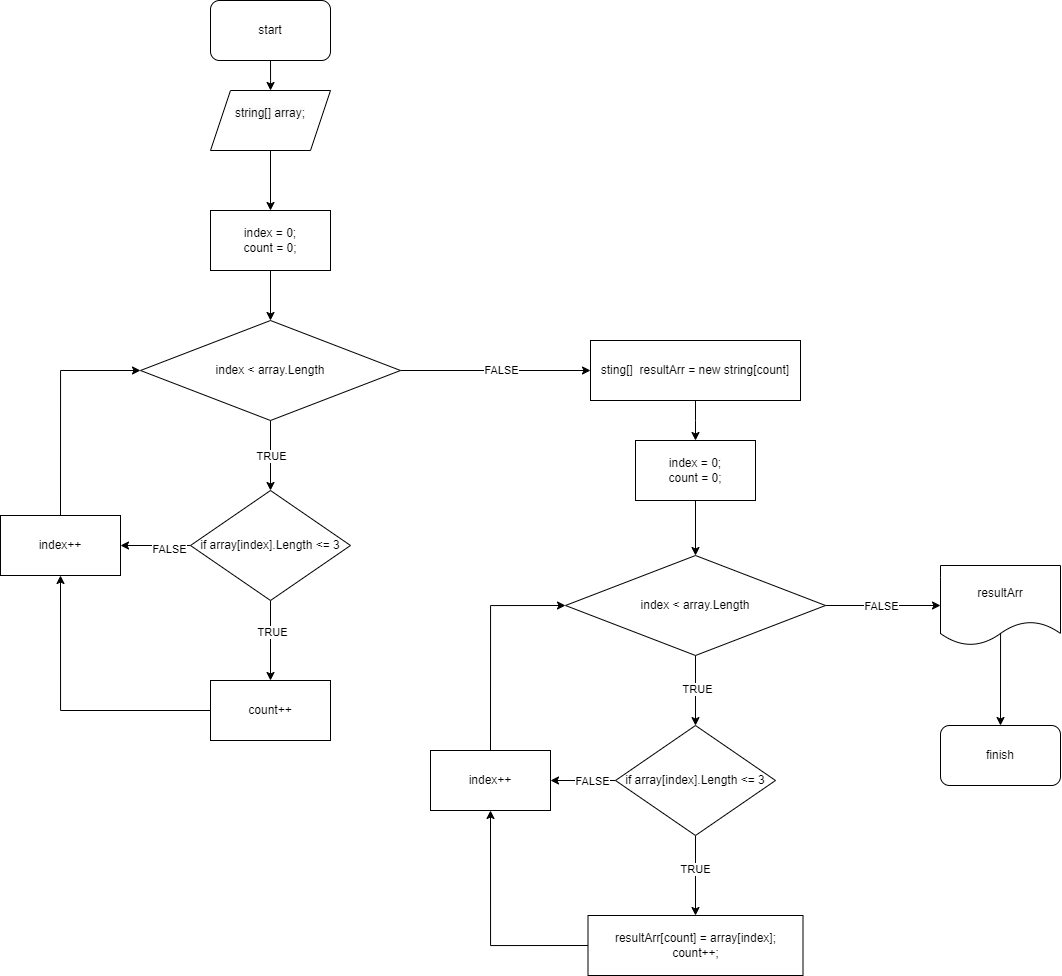

The diagram above was exported from draw.io. Its source (the exported page's mxGraphModel, read from the mxfile embedded in the PNG):
<mxGraphModel dx="1235" dy="676" grid="1" gridSize="10" guides="1" tooltips="1" connect="1" arrows="1" fold="1" page="1" pageScale="1" pageWidth="827" pageHeight="1169" math="0" shadow="0">
  <root>
    <mxCell id="0" />
    <mxCell id="1" parent="0" />
    <mxCell id="bCL0cPJlc5odAn6OA4fs-7" style="edgeStyle=orthogonalEdgeStyle;rounded=0;orthogonalLoop=1;jettySize=auto;html=1;exitX=0.5;exitY=1;exitDx=0;exitDy=0;entryX=0.5;entryY=0;entryDx=0;entryDy=0;" edge="1" parent="1" source="bCL0cPJlc5odAn6OA4fs-1" target="bCL0cPJlc5odAn6OA4fs-12">
      <mxGeometry relative="1" as="geometry">
        <Array as="points">
          <mxPoint x="390" y="110" />
          <mxPoint x="390" y="110" />
        </Array>
      </mxGeometry>
    </mxCell>
    <mxCell id="bCL0cPJlc5odAn6OA4fs-1" value="start" style="rounded=1;whiteSpace=wrap;html=1;" vertex="1" parent="1">
      <mxGeometry x="330" y="30" width="120" height="60" as="geometry" />
    </mxCell>
    <mxCell id="bCL0cPJlc5odAn6OA4fs-9" value="" style="edgeStyle=orthogonalEdgeStyle;rounded=0;orthogonalLoop=1;jettySize=auto;html=1;" edge="1" parent="1" source="bCL0cPJlc5odAn6OA4fs-6" target="bCL0cPJlc5odAn6OA4fs-8">
      <mxGeometry relative="1" as="geometry" />
    </mxCell>
    <mxCell id="bCL0cPJlc5odAn6OA4fs-6" value="index = 0;&lt;br&gt;count = 0;" style="rounded=0;whiteSpace=wrap;html=1;" vertex="1" parent="1">
      <mxGeometry x="330" y="240" width="120" height="60" as="geometry" />
    </mxCell>
    <mxCell id="bCL0cPJlc5odAn6OA4fs-16" style="edgeStyle=orthogonalEdgeStyle;rounded=0;orthogonalLoop=1;jettySize=auto;html=1;exitX=0.5;exitY=1;exitDx=0;exitDy=0;entryX=0.5;entryY=0;entryDx=0;entryDy=0;" edge="1" parent="1" source="bCL0cPJlc5odAn6OA4fs-8" target="bCL0cPJlc5odAn6OA4fs-14">
      <mxGeometry relative="1" as="geometry" />
    </mxCell>
    <mxCell id="bCL0cPJlc5odAn6OA4fs-38" value="TRUE" style="edgeLabel;html=1;align=center;verticalAlign=middle;resizable=0;points=[];" vertex="1" connectable="0" parent="bCL0cPJlc5odAn6OA4fs-16">
      <mxGeometry x="0.0114" relative="1" as="geometry">
        <mxPoint as="offset" />
      </mxGeometry>
    </mxCell>
    <mxCell id="bCL0cPJlc5odAn6OA4fs-24" style="edgeStyle=orthogonalEdgeStyle;rounded=0;orthogonalLoop=1;jettySize=auto;html=1;exitX=1;exitY=0.5;exitDx=0;exitDy=0;" edge="1" parent="1" source="bCL0cPJlc5odAn6OA4fs-8" target="bCL0cPJlc5odAn6OA4fs-25">
      <mxGeometry relative="1" as="geometry">
        <mxPoint x="600" y="399.72727272727263" as="targetPoint" />
      </mxGeometry>
    </mxCell>
    <mxCell id="bCL0cPJlc5odAn6OA4fs-44" value="FALSE" style="edgeLabel;html=1;align=center;verticalAlign=middle;resizable=0;points=[];" vertex="1" connectable="0" parent="bCL0cPJlc5odAn6OA4fs-24">
      <mxGeometry x="0.0484" y="1" relative="1" as="geometry">
        <mxPoint as="offset" />
      </mxGeometry>
    </mxCell>
    <mxCell id="bCL0cPJlc5odAn6OA4fs-8" value="index &amp;lt; array.Length" style="rhombus;whiteSpace=wrap;html=1;rounded=0;" vertex="1" parent="1">
      <mxGeometry x="260" y="350" width="260" height="100" as="geometry" />
    </mxCell>
    <mxCell id="bCL0cPJlc5odAn6OA4fs-22" style="edgeStyle=orthogonalEdgeStyle;rounded=0;orthogonalLoop=1;jettySize=auto;html=1;exitX=0;exitY=0.5;exitDx=0;exitDy=0;entryX=0.5;entryY=1;entryDx=0;entryDy=0;" edge="1" parent="1" source="bCL0cPJlc5odAn6OA4fs-10" target="bCL0cPJlc5odAn6OA4fs-20">
      <mxGeometry relative="1" as="geometry">
        <mxPoint x="170" y="739.7272727272725" as="targetPoint" />
      </mxGeometry>
    </mxCell>
    <mxCell id="bCL0cPJlc5odAn6OA4fs-10" value="count++" style="whiteSpace=wrap;html=1;rounded=0;" vertex="1" parent="1">
      <mxGeometry x="330" y="710" width="120" height="60" as="geometry" />
    </mxCell>
    <mxCell id="bCL0cPJlc5odAn6OA4fs-13" style="edgeStyle=orthogonalEdgeStyle;rounded=0;orthogonalLoop=1;jettySize=auto;html=1;exitX=0.5;exitY=1;exitDx=0;exitDy=0;" edge="1" parent="1" source="bCL0cPJlc5odAn6OA4fs-12" target="bCL0cPJlc5odAn6OA4fs-6">
      <mxGeometry relative="1" as="geometry" />
    </mxCell>
    <mxCell id="bCL0cPJlc5odAn6OA4fs-12" value="&#10;&lt;span style=&quot;color: rgb(0, 0, 0); font-family: Helvetica; font-size: 12px; font-style: normal; font-variant-ligatures: normal; font-variant-caps: normal; font-weight: 400; letter-spacing: normal; orphans: 2; text-align: center; text-indent: 0px; text-transform: none; widows: 2; word-spacing: 0px; -webkit-text-stroke-width: 0px; background-color: rgb(251, 251, 251); text-decoration-thickness: initial; text-decoration-style: initial; text-decoration-color: initial; float: none; display: inline !important;&quot;&gt;string[] array;&lt;/span&gt;&#10;&#10;" style="shape=parallelogram;perimeter=parallelogramPerimeter;whiteSpace=wrap;html=1;fixedSize=1;" vertex="1" parent="1">
      <mxGeometry x="330" y="120" width="120" height="60" as="geometry" />
    </mxCell>
    <mxCell id="bCL0cPJlc5odAn6OA4fs-19" style="edgeStyle=orthogonalEdgeStyle;rounded=0;orthogonalLoop=1;jettySize=auto;html=1;exitX=0.5;exitY=1;exitDx=0;exitDy=0;entryX=0.5;entryY=0;entryDx=0;entryDy=0;" edge="1" parent="1" source="bCL0cPJlc5odAn6OA4fs-14" target="bCL0cPJlc5odAn6OA4fs-10">
      <mxGeometry relative="1" as="geometry" />
    </mxCell>
    <mxCell id="bCL0cPJlc5odAn6OA4fs-39" value="TRUE" style="edgeLabel;html=1;align=center;verticalAlign=middle;resizable=0;points=[];" vertex="1" connectable="0" parent="bCL0cPJlc5odAn6OA4fs-19">
      <mxGeometry x="-0.215" y="1" relative="1" as="geometry">
        <mxPoint as="offset" />
      </mxGeometry>
    </mxCell>
    <mxCell id="bCL0cPJlc5odAn6OA4fs-21" style="edgeStyle=orthogonalEdgeStyle;rounded=0;orthogonalLoop=1;jettySize=auto;html=1;exitX=0;exitY=0.5;exitDx=0;exitDy=0;entryX=1;entryY=0.5;entryDx=0;entryDy=0;" edge="1" parent="1" source="bCL0cPJlc5odAn6OA4fs-14" target="bCL0cPJlc5odAn6OA4fs-20">
      <mxGeometry relative="1" as="geometry" />
    </mxCell>
    <mxCell id="bCL0cPJlc5odAn6OA4fs-42" value="FALSE" style="edgeLabel;html=1;align=center;verticalAlign=middle;resizable=0;points=[];" vertex="1" connectable="0" parent="bCL0cPJlc5odAn6OA4fs-21">
      <mxGeometry x="-0.3886" y="3" relative="1" as="geometry">
        <mxPoint as="offset" />
      </mxGeometry>
    </mxCell>
    <mxCell id="bCL0cPJlc5odAn6OA4fs-14" value="if array[index].Length &amp;lt;= 3" style="rhombus;whiteSpace=wrap;html=1;" vertex="1" parent="1">
      <mxGeometry x="310" y="520" width="160" height="110" as="geometry" />
    </mxCell>
    <mxCell id="bCL0cPJlc5odAn6OA4fs-23" style="edgeStyle=orthogonalEdgeStyle;rounded=0;orthogonalLoop=1;jettySize=auto;html=1;exitX=0.5;exitY=0;exitDx=0;exitDy=0;entryX=0;entryY=0.5;entryDx=0;entryDy=0;" edge="1" parent="1" source="bCL0cPJlc5odAn6OA4fs-20" target="bCL0cPJlc5odAn6OA4fs-8">
      <mxGeometry relative="1" as="geometry">
        <mxPoint x="180.45454545454527" y="400" as="targetPoint" />
      </mxGeometry>
    </mxCell>
    <mxCell id="bCL0cPJlc5odAn6OA4fs-20" value="index++" style="rounded=0;whiteSpace=wrap;html=1;" vertex="1" parent="1">
      <mxGeometry x="120" y="545" width="120" height="60" as="geometry" />
    </mxCell>
    <mxCell id="bCL0cPJlc5odAn6OA4fs-27" value="" style="edgeStyle=orthogonalEdgeStyle;rounded=0;orthogonalLoop=1;jettySize=auto;html=1;" edge="1" parent="1" source="bCL0cPJlc5odAn6OA4fs-25">
      <mxGeometry relative="1" as="geometry">
        <mxPoint x="815" y="470.0000000000001" as="targetPoint" />
      </mxGeometry>
    </mxCell>
    <mxCell id="bCL0cPJlc5odAn6OA4fs-25" value="sting[]&amp;nbsp; resultArr = new string[count]" style="rounded=0;whiteSpace=wrap;html=1;" vertex="1" parent="1">
      <mxGeometry x="710" y="370" width="210" height="60" as="geometry" />
    </mxCell>
    <mxCell id="bCL0cPJlc5odAn6OA4fs-37" style="edgeStyle=orthogonalEdgeStyle;rounded=0;orthogonalLoop=1;jettySize=auto;html=1;exitX=0.5;exitY=1;exitDx=0;exitDy=0;entryX=0.5;entryY=0;entryDx=0;entryDy=0;" edge="1" parent="1" source="bCL0cPJlc5odAn6OA4fs-26" target="bCL0cPJlc5odAn6OA4fs-29">
      <mxGeometry relative="1" as="geometry" />
    </mxCell>
    <mxCell id="bCL0cPJlc5odAn6OA4fs-26" value="index = 0;&lt;br style=&quot;border-color: var(--border-color);&quot;&gt;count = 0;" style="whiteSpace=wrap;html=1;rounded=0;" vertex="1" parent="1">
      <mxGeometry x="755" y="470" width="120" height="60" as="geometry" />
    </mxCell>
    <mxCell id="bCL0cPJlc5odAn6OA4fs-28" style="edgeStyle=orthogonalEdgeStyle;rounded=0;orthogonalLoop=1;jettySize=auto;html=1;exitX=0.5;exitY=1;exitDx=0;exitDy=0;entryX=0.5;entryY=0;entryDx=0;entryDy=0;" edge="1" parent="1" source="bCL0cPJlc5odAn6OA4fs-29" target="bCL0cPJlc5odAn6OA4fs-34">
      <mxGeometry relative="1" as="geometry">
        <Array as="points">
          <mxPoint x="815" y="755" />
        </Array>
      </mxGeometry>
    </mxCell>
    <mxCell id="bCL0cPJlc5odAn6OA4fs-40" value="TRUE" style="edgeLabel;html=1;align=center;verticalAlign=middle;resizable=0;points=[];" vertex="1" connectable="0" parent="bCL0cPJlc5odAn6OA4fs-28">
      <mxGeometry x="-0.0457" y="1" relative="1" as="geometry">
        <mxPoint as="offset" />
      </mxGeometry>
    </mxCell>
    <mxCell id="bCL0cPJlc5odAn6OA4fs-46" style="edgeStyle=orthogonalEdgeStyle;rounded=0;orthogonalLoop=1;jettySize=auto;html=1;exitX=1;exitY=0.5;exitDx=0;exitDy=0;" edge="1" parent="1" source="bCL0cPJlc5odAn6OA4fs-29" target="bCL0cPJlc5odAn6OA4fs-45">
      <mxGeometry relative="1" as="geometry" />
    </mxCell>
    <mxCell id="bCL0cPJlc5odAn6OA4fs-49" value="FALSE" style="edgeLabel;html=1;align=center;verticalAlign=middle;resizable=0;points=[];" vertex="1" connectable="0" parent="bCL0cPJlc5odAn6OA4fs-46">
      <mxGeometry x="-0.0574" y="-7" relative="1" as="geometry">
        <mxPoint x="1" y="-7" as="offset" />
      </mxGeometry>
    </mxCell>
    <mxCell id="bCL0cPJlc5odAn6OA4fs-29" value="index &amp;lt; array.Length" style="rhombus;whiteSpace=wrap;html=1;rounded=0;" vertex="1" parent="1">
      <mxGeometry x="685" y="585" width="260" height="100" as="geometry" />
    </mxCell>
    <mxCell id="bCL0cPJlc5odAn6OA4fs-30" style="edgeStyle=orthogonalEdgeStyle;rounded=0;orthogonalLoop=1;jettySize=auto;html=1;exitX=0;exitY=0.5;exitDx=0;exitDy=0;entryX=0.5;entryY=1;entryDx=0;entryDy=0;" edge="1" parent="1" source="bCL0cPJlc5odAn6OA4fs-31" target="bCL0cPJlc5odAn6OA4fs-36">
      <mxGeometry relative="1" as="geometry">
        <mxPoint x="600" y="974.7272727272725" as="targetPoint" />
      </mxGeometry>
    </mxCell>
    <mxCell id="bCL0cPJlc5odAn6OA4fs-31" value="resultArr[count] = array[index];&lt;br&gt;count++;" style="whiteSpace=wrap;html=1;rounded=0;" vertex="1" parent="1">
      <mxGeometry x="707.5" y="945" width="215" height="60" as="geometry" />
    </mxCell>
    <mxCell id="bCL0cPJlc5odAn6OA4fs-32" style="edgeStyle=orthogonalEdgeStyle;rounded=0;orthogonalLoop=1;jettySize=auto;html=1;exitX=0.5;exitY=1;exitDx=0;exitDy=0;entryX=0.5;entryY=0;entryDx=0;entryDy=0;" edge="1" parent="1" source="bCL0cPJlc5odAn6OA4fs-34" target="bCL0cPJlc5odAn6OA4fs-31">
      <mxGeometry relative="1" as="geometry" />
    </mxCell>
    <mxCell id="bCL0cPJlc5odAn6OA4fs-41" value="TRUE" style="edgeLabel;html=1;align=center;verticalAlign=middle;resizable=0;points=[];" vertex="1" connectable="0" parent="bCL0cPJlc5odAn6OA4fs-32">
      <mxGeometry x="-0.175" y="-1" relative="1" as="geometry">
        <mxPoint as="offset" />
      </mxGeometry>
    </mxCell>
    <mxCell id="bCL0cPJlc5odAn6OA4fs-33" style="edgeStyle=orthogonalEdgeStyle;rounded=0;orthogonalLoop=1;jettySize=auto;html=1;exitX=0;exitY=0.5;exitDx=0;exitDy=0;entryX=1;entryY=0.5;entryDx=0;entryDy=0;" edge="1" parent="1" source="bCL0cPJlc5odAn6OA4fs-34" target="bCL0cPJlc5odAn6OA4fs-36">
      <mxGeometry relative="1" as="geometry" />
    </mxCell>
    <mxCell id="bCL0cPJlc5odAn6OA4fs-43" value="FALSE" style="edgeLabel;html=1;align=center;verticalAlign=middle;resizable=0;points=[];" vertex="1" connectable="0" parent="bCL0cPJlc5odAn6OA4fs-33">
      <mxGeometry x="-0.28" relative="1" as="geometry">
        <mxPoint as="offset" />
      </mxGeometry>
    </mxCell>
    <mxCell id="bCL0cPJlc5odAn6OA4fs-34" value="if array[index].Length &amp;lt;= 3" style="rhombus;whiteSpace=wrap;html=1;" vertex="1" parent="1">
      <mxGeometry x="735" y="755" width="160" height="110" as="geometry" />
    </mxCell>
    <mxCell id="bCL0cPJlc5odAn6OA4fs-35" style="edgeStyle=orthogonalEdgeStyle;rounded=0;orthogonalLoop=1;jettySize=auto;html=1;exitX=0.5;exitY=0;exitDx=0;exitDy=0;entryX=0;entryY=0.5;entryDx=0;entryDy=0;" edge="1" parent="1" source="bCL0cPJlc5odAn6OA4fs-36" target="bCL0cPJlc5odAn6OA4fs-29">
      <mxGeometry relative="1" as="geometry">
        <mxPoint x="610.4545454545453" y="635" as="targetPoint" />
      </mxGeometry>
    </mxCell>
    <mxCell id="bCL0cPJlc5odAn6OA4fs-36" value="index++" style="rounded=0;whiteSpace=wrap;html=1;" vertex="1" parent="1">
      <mxGeometry x="550" y="780" width="120" height="60" as="geometry" />
    </mxCell>
    <mxCell id="bCL0cPJlc5odAn6OA4fs-48" style="edgeStyle=orthogonalEdgeStyle;rounded=0;orthogonalLoop=1;jettySize=auto;html=1;exitX=0.5;exitY=0;exitDx=0;exitDy=0;entryX=0.5;entryY=0;entryDx=0;entryDy=0;" edge="1" parent="1" source="bCL0cPJlc5odAn6OA4fs-45" target="bCL0cPJlc5odAn6OA4fs-47">
      <mxGeometry relative="1" as="geometry">
        <Array as="points">
          <mxPoint x="1120" y="660" />
          <mxPoint x="1120" y="660" />
        </Array>
      </mxGeometry>
    </mxCell>
    <mxCell id="bCL0cPJlc5odAn6OA4fs-45" value="resultArr" style="shape=document;whiteSpace=wrap;html=1;boundedLbl=1;" vertex="1" parent="1">
      <mxGeometry x="1060" y="595" width="120" height="80" as="geometry" />
    </mxCell>
    <mxCell id="bCL0cPJlc5odAn6OA4fs-47" value="finish" style="rounded=1;whiteSpace=wrap;html=1;" vertex="1" parent="1">
      <mxGeometry x="1060" y="755" width="120" height="60" as="geometry" />
    </mxCell>
  </root>
</mxGraphModel>